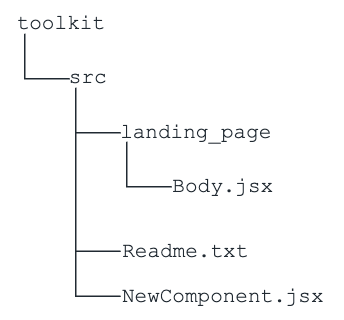

The diagram above was exported from draw.io. Its source (the exported page's mxGraphModel, read from the mxfile embedded in the PNG):
<mxGraphModel dx="513" dy="290" grid="1" gridSize="10" guides="1" tooltips="1" connect="1" arrows="1" fold="1" page="1" pageScale="1" pageWidth="1169" pageHeight="827" background="#ffffff" math="0" shadow="0">
  <root>
    <mxCell id="0" />
    <mxCell id="1" parent="0" />
    <mxCell id="2" value="&lt;font color=&quot;#212a32&quot; style=&quot;font-size: 14px;&quot; face=&quot;Courier New&quot;&gt;toolkit&lt;/font&gt;" style="text;html=1;align=center;verticalAlign=middle;resizable=0;points=[];autosize=1;strokeColor=none;fillColor=none;" vertex="1" parent="1">
      <mxGeometry x="220" y="192" width="80" height="30" as="geometry" />
    </mxCell>
    <mxCell id="3" value="&lt;font color=&quot;#212a32&quot; style=&quot;font-size: 14px;&quot; face=&quot;Courier New&quot;&gt;src&lt;/font&gt;" style="text;html=1;align=center;verticalAlign=middle;resizable=0;points=[];autosize=1;strokeColor=none;fillColor=none;" vertex="1" parent="1">
      <mxGeometry x="253" y="228" width="50" height="30" as="geometry" />
    </mxCell>
    <mxCell id="4" value="&lt;font color=&quot;#212a32&quot; style=&quot;font-size: 14px;&quot; face=&quot;Courier New&quot;&gt;landing_page&lt;/font&gt;" style="text;html=1;align=center;verticalAlign=middle;resizable=0;points=[];autosize=1;strokeColor=none;fillColor=none;" vertex="1" parent="1">
      <mxGeometry x="290" y="265" width="120" height="30" as="geometry" />
    </mxCell>
    <mxCell id="5" value="&lt;font color=&quot;#212a32&quot; style=&quot;font-size: 14px;&quot; face=&quot;Courier New&quot;&gt;Readme.txt&lt;/font&gt;" style="text;html=1;align=center;verticalAlign=middle;resizable=0;points=[];autosize=1;strokeColor=none;fillColor=none;" vertex="1" parent="1">
      <mxGeometry x="288" y="344" width="110" height="30" as="geometry" />
    </mxCell>
    <mxCell id="6" value="&lt;font color=&quot;#212a32&quot; style=&quot;font-size: 14px;&quot; face=&quot;Courier New&quot;&gt;Body.jsx&lt;/font&gt;" style="text;html=1;align=center;verticalAlign=middle;resizable=0;points=[];autosize=1;strokeColor=none;fillColor=none;" vertex="1" parent="1">
      <mxGeometry x="323" y="301" width="90" height="30" as="geometry" />
    </mxCell>
    <mxCell id="7" value="" style="endArrow=none;html=1;rounded=0;strokeColor=#212a32;" edge="1" parent="1">
      <mxGeometry width="50" height="50" relative="1" as="geometry">
        <mxPoint x="266" y="244" as="sourcePoint" />
        <mxPoint x="236" y="214" as="targetPoint" />
        <Array as="points">
          <mxPoint x="236" y="244" />
        </Array>
      </mxGeometry>
    </mxCell>
    <mxCell id="8" value="" style="endArrow=none;html=1;rounded=0;strokeColor=#212a32;" edge="1" parent="1">
      <mxGeometry width="50" height="50" relative="1" as="geometry">
        <mxPoint x="300" y="280" as="sourcePoint" />
        <mxPoint x="270" y="250" as="targetPoint" />
        <Array as="points">
          <mxPoint x="270" y="280" />
        </Array>
      </mxGeometry>
    </mxCell>
    <mxCell id="9" value="" style="endArrow=none;html=1;rounded=0;strokeColor=#212a32;" edge="1" parent="1">
      <mxGeometry width="50" height="50" relative="1" as="geometry">
        <mxPoint x="300" y="359" as="sourcePoint" />
        <mxPoint x="270" y="279" as="targetPoint" />
        <Array as="points">
          <mxPoint x="270" y="359" />
        </Array>
      </mxGeometry>
    </mxCell>
    <mxCell id="10" value="" style="endArrow=none;html=1;rounded=0;strokeColor=#212a32;" edge="1" parent="1">
      <mxGeometry width="50" height="50" relative="1" as="geometry">
        <mxPoint x="334" y="316" as="sourcePoint" />
        <mxPoint x="304" y="286" as="targetPoint" />
        <Array as="points">
          <mxPoint x="304" y="316" />
        </Array>
      </mxGeometry>
    </mxCell>
    <mxCell id="11" value="" style="endArrow=none;html=1;rounded=0;strokeColor=#212a32;" edge="1" parent="1">
      <mxGeometry width="50" height="50" relative="1" as="geometry">
        <mxPoint x="300" y="389" as="sourcePoint" />
        <mxPoint x="270" y="359" as="targetPoint" />
        <Array as="points">
          <mxPoint x="270" y="389" />
        </Array>
      </mxGeometry>
    </mxCell>
    <mxCell id="12" value="&lt;font color=&quot;#212a32&quot; style=&quot;font-size: 14px;&quot; face=&quot;Courier New&quot;&gt;NewComponent.jsx&lt;/font&gt;" style="text;html=1;align=center;verticalAlign=middle;resizable=0;points=[];autosize=1;strokeColor=none;fillColor=none;" vertex="1" parent="1">
      <mxGeometry x="288" y="374" width="160" height="30" as="geometry" />
    </mxCell>
  </root>
</mxGraphModel>